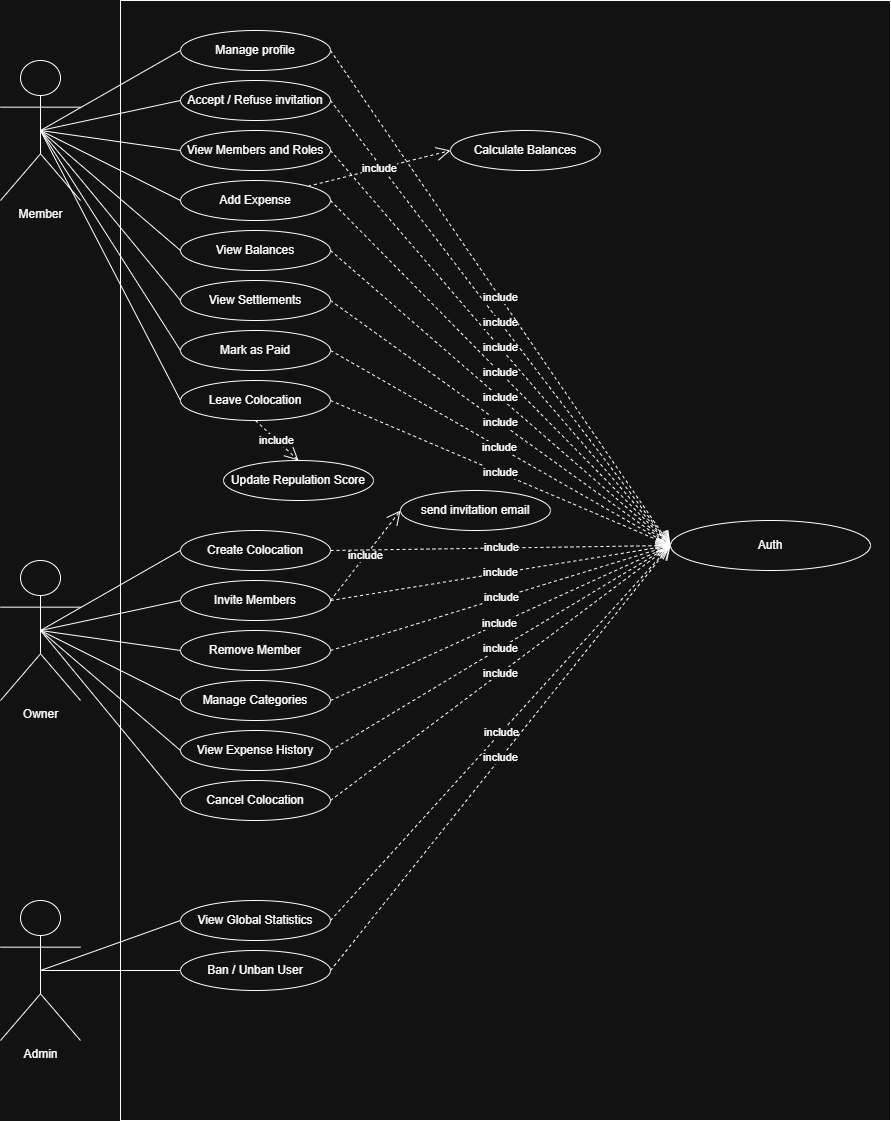

The diagram above was exported from draw.io. Its source (the exported page's mxGraphModel, read from the mxfile embedded in the PNG):
<mxGraphModel dx="1591" dy="2161" grid="1" gridSize="10" guides="1" tooltips="1" connect="1" arrows="1" fold="1" page="1" pageScale="1" pageWidth="827" pageHeight="1169" math="0" shadow="0">
  <root>
    <mxCell id="0" />
    <mxCell id="1" parent="0" />
    <mxCell id="LhuV27dP35tdnHVfdFu4-1" parent="1" style="rounded=0;whiteSpace=wrap;html=1;" value="" vertex="1">
      <mxGeometry height="1120" width="770" x="160" y="-1040" as="geometry" />
    </mxCell>
    <mxCell id="LhuV27dP35tdnHVfdFu4-2" parent="1" style="shape=umlActor;verticalLabelPosition=bottom;verticalAlign=top;html=1;outlineConnect=0;" value="Member" vertex="1">
      <mxGeometry height="140" width="80" x="40" y="-980" as="geometry" />
    </mxCell>
    <mxCell id="LhuV27dP35tdnHVfdFu4-3" parent="1" style="shape=umlActor;verticalLabelPosition=bottom;verticalAlign=top;html=1;outlineConnect=0;" value="Owner" vertex="1">
      <mxGeometry height="140" width="80" x="40" y="-480" as="geometry" />
    </mxCell>
    <mxCell id="LhuV27dP35tdnHVfdFu4-4" parent="1" style="shape=umlActor;verticalLabelPosition=bottom;verticalAlign=top;html=1;outlineConnect=0;" value="Admin" vertex="1">
      <mxGeometry height="140" width="80" x="40" y="-140" as="geometry" />
    </mxCell>
    <mxCell id="LhuV27dP35tdnHVfdFu4-5" parent="1" style="ellipse;whiteSpace=wrap;html=1;" value="Auth" vertex="1">
      <mxGeometry height="50" width="200" x="710" y="-520" as="geometry" />
    </mxCell>
    <mxCell id="LhuV27dP35tdnHVfdFu4-6" parent="1" style="ellipse;whiteSpace=wrap;html=1;" value="Manage profile&lt;div&gt;&lt;/div&gt;" vertex="1">
      <mxGeometry height="40" width="150" x="220" y="-1010" as="geometry" />
    </mxCell>
    <mxCell id="LhuV27dP35tdnHVfdFu4-7" parent="1" style="ellipse;whiteSpace=wrap;html=1;" value="Leave Colocation" vertex="1">
      <mxGeometry height="40" width="150" x="220" y="-660" as="geometry" />
    </mxCell>
    <mxCell id="LhuV27dP35tdnHVfdFu4-8" parent="1" style="ellipse;whiteSpace=wrap;html=1;" value="Invite Members" vertex="1">
      <mxGeometry height="40" width="150" x="220" y="-460" as="geometry" />
    </mxCell>
    <mxCell id="LhuV27dP35tdnHVfdFu4-9" parent="1" style="ellipse;whiteSpace=wrap;html=1;" value="Ban / Unban User" vertex="1">
      <mxGeometry height="40" width="150" x="220" y="-90" as="geometry" />
    </mxCell>
    <mxCell id="LhuV27dP35tdnHVfdFu4-10" parent="1" style="ellipse;whiteSpace=wrap;html=1;" value="View Members and Roles" vertex="1">
      <mxGeometry height="40" width="150" x="220" y="-910" as="geometry" />
    </mxCell>
    <mxCell id="LhuV27dP35tdnHVfdFu4-11" parent="1" style="ellipse;whiteSpace=wrap;html=1;" value="Accept / Refuse invitation" vertex="1">
      <mxGeometry height="40" width="150" x="220" y="-960" as="geometry" />
    </mxCell>
    <mxCell id="LhuV27dP35tdnHVfdFu4-12" parent="1" style="ellipse;whiteSpace=wrap;html=1;" value="Add Expense" vertex="1">
      <mxGeometry height="40" width="150" x="220" y="-860" as="geometry" />
    </mxCell>
    <mxCell id="LhuV27dP35tdnHVfdFu4-13" parent="1" style="ellipse;whiteSpace=wrap;html=1;" value="View Balances" vertex="1">
      <mxGeometry height="40" width="150" x="220" y="-810" as="geometry" />
    </mxCell>
    <mxCell id="LhuV27dP35tdnHVfdFu4-14" parent="1" style="ellipse;whiteSpace=wrap;html=1;" value="View Settlements" vertex="1">
      <mxGeometry height="40" width="150" x="220" y="-760" as="geometry" />
    </mxCell>
    <mxCell id="LhuV27dP35tdnHVfdFu4-15" parent="1" style="ellipse;whiteSpace=wrap;html=1;" value="Mark as Paid" vertex="1">
      <mxGeometry height="40" width="150" x="220" y="-710" as="geometry" />
    </mxCell>
    <mxCell id="LhuV27dP35tdnHVfdFu4-16" parent="1" style="ellipse;whiteSpace=wrap;html=1;" value="Create Colocation" vertex="1">
      <mxGeometry height="40" width="150" x="220" y="-510" as="geometry" />
    </mxCell>
    <mxCell id="LhuV27dP35tdnHVfdFu4-18" parent="1" style="ellipse;whiteSpace=wrap;html=1;" value="View Global Statistics" vertex="1">
      <mxGeometry height="40" width="150" x="220" y="-140" as="geometry" />
    </mxCell>
    <mxCell id="LhuV27dP35tdnHVfdFu4-19" parent="1" style="ellipse;whiteSpace=wrap;html=1;" value="View Expense History" vertex="1">
      <mxGeometry height="40" width="150" x="220" y="-310" as="geometry" />
    </mxCell>
    <mxCell id="LhuV27dP35tdnHVfdFu4-20" parent="1" style="ellipse;whiteSpace=wrap;html=1;" value="Manage Categories" vertex="1">
      <mxGeometry height="40" width="150" x="220" y="-360" as="geometry" />
    </mxCell>
    <mxCell id="LhuV27dP35tdnHVfdFu4-21" parent="1" style="ellipse;whiteSpace=wrap;html=1;" value="send invitation email" vertex="1">
      <mxGeometry height="40" width="150" x="440" y="-550" as="geometry" />
    </mxCell>
    <mxCell id="LhuV27dP35tdnHVfdFu4-22" parent="1" style="ellipse;whiteSpace=wrap;html=1;" value="Remove Member" vertex="1">
      <mxGeometry height="40" width="150" x="220" y="-410" as="geometry" />
    </mxCell>
    <mxCell id="LhuV27dP35tdnHVfdFu4-23" parent="1" style="ellipse;whiteSpace=wrap;html=1;" value="Cancel Colocation" vertex="1">
      <mxGeometry height="40" width="150" x="220" y="-260" as="geometry" />
    </mxCell>
    <mxCell id="LhuV27dP35tdnHVfdFu4-25" edge="1" parent="1" source="LhuV27dP35tdnHVfdFu4-8" style="endArrow=open;endSize=12;dashed=1;html=1;rounded=0;exitX=1;exitY=0.5;exitDx=0;exitDy=0;entryX=0;entryY=0.5;entryDx=0;entryDy=0;" target="LhuV27dP35tdnHVfdFu4-21" value="include">
      <mxGeometry relative="1" width="160" as="geometry">
        <mxPoint x="350" y="-280" as="sourcePoint" />
        <mxPoint x="510" y="-280" as="targetPoint" />
      </mxGeometry>
    </mxCell>
    <mxCell id="LhuV27dP35tdnHVfdFu4-27" edge="1" parent="1" source="LhuV27dP35tdnHVfdFu4-4" style="endArrow=none;html=1;rounded=0;exitX=0.5;exitY=0.5;exitDx=0;exitDy=0;exitPerimeter=0;entryX=0;entryY=0.5;entryDx=0;entryDy=0;" target="LhuV27dP35tdnHVfdFu4-18" value="">
      <mxGeometry height="50" relative="1" width="50" as="geometry">
        <mxPoint x="310" y="-110" as="sourcePoint" />
        <mxPoint x="360" y="-160" as="targetPoint" />
      </mxGeometry>
    </mxCell>
    <mxCell id="LhuV27dP35tdnHVfdFu4-28" edge="1" parent="1" source="LhuV27dP35tdnHVfdFu4-4" style="endArrow=none;html=1;rounded=0;exitX=0.5;exitY=0.5;exitDx=0;exitDy=0;exitPerimeter=0;entryX=0;entryY=0.5;entryDx=0;entryDy=0;" target="LhuV27dP35tdnHVfdFu4-9" value="">
      <mxGeometry height="50" relative="1" width="50" as="geometry">
        <mxPoint x="140" y="-50" as="sourcePoint" />
        <mxPoint x="280" y="-100" as="targetPoint" />
      </mxGeometry>
    </mxCell>
    <mxCell id="LhuV27dP35tdnHVfdFu4-29" edge="1" parent="1" source="LhuV27dP35tdnHVfdFu4-3" style="endArrow=none;html=1;rounded=0;exitX=0.5;exitY=0.5;exitDx=0;exitDy=0;exitPerimeter=0;entryX=0;entryY=0.5;entryDx=0;entryDy=0;" target="LhuV27dP35tdnHVfdFu4-19" value="">
      <mxGeometry height="50" relative="1" width="50" as="geometry">
        <mxPoint x="170" y="-330" as="sourcePoint" />
        <mxPoint x="310" y="-380" as="targetPoint" />
      </mxGeometry>
    </mxCell>
    <mxCell id="LhuV27dP35tdnHVfdFu4-30" edge="1" parent="1" source="LhuV27dP35tdnHVfdFu4-3" style="endArrow=none;html=1;rounded=0;exitX=0.5;exitY=0.5;exitDx=0;exitDy=0;exitPerimeter=0;entryX=0;entryY=0.5;entryDx=0;entryDy=0;" target="LhuV27dP35tdnHVfdFu4-23" value="">
      <mxGeometry height="50" relative="1" width="50" as="geometry">
        <mxPoint x="170" y="-330" as="sourcePoint" />
        <mxPoint x="310" y="-380" as="targetPoint" />
      </mxGeometry>
    </mxCell>
    <mxCell id="LhuV27dP35tdnHVfdFu4-32" edge="1" parent="1" source="LhuV27dP35tdnHVfdFu4-3" style="endArrow=none;html=1;rounded=0;exitX=0.5;exitY=0.5;exitDx=0;exitDy=0;exitPerimeter=0;entryX=0;entryY=0.5;entryDx=0;entryDy=0;" target="LhuV27dP35tdnHVfdFu4-16" value="">
      <mxGeometry height="50" relative="1" width="50" as="geometry">
        <mxPoint x="170" y="-330" as="sourcePoint" />
        <mxPoint x="310" y="-380" as="targetPoint" />
      </mxGeometry>
    </mxCell>
    <mxCell id="LhuV27dP35tdnHVfdFu4-33" edge="1" parent="1" source="LhuV27dP35tdnHVfdFu4-3" style="endArrow=none;html=1;rounded=0;exitX=0.5;exitY=0.5;exitDx=0;exitDy=0;exitPerimeter=0;entryX=0;entryY=0.5;entryDx=0;entryDy=0;" target="LhuV27dP35tdnHVfdFu4-20" value="">
      <mxGeometry height="50" relative="1" width="50" as="geometry">
        <mxPoint x="170" y="-330" as="sourcePoint" />
        <mxPoint x="310" y="-380" as="targetPoint" />
      </mxGeometry>
    </mxCell>
    <mxCell id="LhuV27dP35tdnHVfdFu4-34" edge="1" parent="1" source="LhuV27dP35tdnHVfdFu4-3" style="endArrow=none;html=1;rounded=0;exitX=0.5;exitY=0.5;exitDx=0;exitDy=0;exitPerimeter=0;entryX=0;entryY=0.5;entryDx=0;entryDy=0;" target="LhuV27dP35tdnHVfdFu4-8" value="">
      <mxGeometry height="50" relative="1" width="50" as="geometry">
        <mxPoint x="170" y="-330" as="sourcePoint" />
        <mxPoint x="310" y="-380" as="targetPoint" />
      </mxGeometry>
    </mxCell>
    <mxCell id="LhuV27dP35tdnHVfdFu4-35" edge="1" parent="1" source="LhuV27dP35tdnHVfdFu4-3" style="endArrow=none;html=1;rounded=0;exitX=0.5;exitY=0.5;exitDx=0;exitDy=0;exitPerimeter=0;entryX=0;entryY=0.5;entryDx=0;entryDy=0;" target="LhuV27dP35tdnHVfdFu4-22" value="">
      <mxGeometry height="50" relative="1" width="50" as="geometry">
        <mxPoint x="170" y="-400" as="sourcePoint" />
        <mxPoint x="310" y="-330" as="targetPoint" />
      </mxGeometry>
    </mxCell>
    <mxCell id="LhuV27dP35tdnHVfdFu4-36" edge="1" parent="1" source="LhuV27dP35tdnHVfdFu4-2" style="endArrow=none;html=1;rounded=0;exitX=0.5;exitY=0.5;exitDx=0;exitDy=0;exitPerimeter=0;entryX=0;entryY=0.5;entryDx=0;entryDy=0;" target="LhuV27dP35tdnHVfdFu4-12" value="">
      <mxGeometry height="50" relative="1" width="50" as="geometry">
        <mxPoint x="160" y="-970" as="sourcePoint" />
        <mxPoint x="300" y="-900" as="targetPoint" />
      </mxGeometry>
    </mxCell>
    <mxCell id="LhuV27dP35tdnHVfdFu4-37" edge="1" parent="1" source="LhuV27dP35tdnHVfdFu4-2" style="endArrow=none;html=1;rounded=0;exitX=0.5;exitY=0.5;exitDx=0;exitDy=0;exitPerimeter=0;entryX=0;entryY=0.5;entryDx=0;entryDy=0;" target="LhuV27dP35tdnHVfdFu4-7" value="">
      <mxGeometry height="50" relative="1" width="50" as="geometry">
        <mxPoint x="160" y="-970" as="sourcePoint" />
        <mxPoint x="300" y="-900" as="targetPoint" />
      </mxGeometry>
    </mxCell>
    <mxCell id="LhuV27dP35tdnHVfdFu4-38" edge="1" parent="1" source="LhuV27dP35tdnHVfdFu4-2" style="endArrow=none;html=1;rounded=0;exitX=0.5;exitY=0.5;exitDx=0;exitDy=0;exitPerimeter=0;entryX=0;entryY=0.5;entryDx=0;entryDy=0;" target="LhuV27dP35tdnHVfdFu4-15" value="">
      <mxGeometry height="50" relative="1" width="50" as="geometry">
        <mxPoint x="160" y="-970" as="sourcePoint" />
        <mxPoint x="300" y="-900" as="targetPoint" />
      </mxGeometry>
    </mxCell>
    <mxCell id="LhuV27dP35tdnHVfdFu4-39" edge="1" parent="1" source="LhuV27dP35tdnHVfdFu4-2" style="endArrow=none;html=1;rounded=0;exitX=0.5;exitY=0.5;exitDx=0;exitDy=0;exitPerimeter=0;entryX=0;entryY=0.5;entryDx=0;entryDy=0;" target="LhuV27dP35tdnHVfdFu4-14" value="">
      <mxGeometry height="50" relative="1" width="50" as="geometry">
        <mxPoint x="160" y="-970" as="sourcePoint" />
        <mxPoint x="300" y="-900" as="targetPoint" />
      </mxGeometry>
    </mxCell>
    <mxCell id="LhuV27dP35tdnHVfdFu4-40" edge="1" parent="1" source="LhuV27dP35tdnHVfdFu4-2" style="endArrow=none;html=1;rounded=0;exitX=0.5;exitY=0.5;exitDx=0;exitDy=0;exitPerimeter=0;entryX=0;entryY=0.5;entryDx=0;entryDy=0;" target="LhuV27dP35tdnHVfdFu4-13" value="">
      <mxGeometry height="50" relative="1" width="50" as="geometry">
        <mxPoint x="160" y="-970" as="sourcePoint" />
        <mxPoint x="300" y="-900" as="targetPoint" />
      </mxGeometry>
    </mxCell>
    <mxCell id="LhuV27dP35tdnHVfdFu4-41" edge="1" parent="1" source="LhuV27dP35tdnHVfdFu4-2" style="endArrow=none;html=1;rounded=0;exitX=0.5;exitY=0.5;exitDx=0;exitDy=0;exitPerimeter=0;entryX=0;entryY=0.5;entryDx=0;entryDy=0;" target="LhuV27dP35tdnHVfdFu4-6" value="">
      <mxGeometry height="50" relative="1" width="50" as="geometry">
        <mxPoint x="160" y="-970" as="sourcePoint" />
        <mxPoint x="300" y="-900" as="targetPoint" />
      </mxGeometry>
    </mxCell>
    <mxCell id="LhuV27dP35tdnHVfdFu4-42" edge="1" parent="1" source="LhuV27dP35tdnHVfdFu4-2" style="endArrow=none;html=1;rounded=0;exitX=0.5;exitY=0.5;exitDx=0;exitDy=0;exitPerimeter=0;entryX=0;entryY=0.5;entryDx=0;entryDy=0;" target="LhuV27dP35tdnHVfdFu4-11" value="">
      <mxGeometry height="50" relative="1" width="50" as="geometry">
        <mxPoint x="160" y="-970" as="sourcePoint" />
        <mxPoint x="300" y="-900" as="targetPoint" />
      </mxGeometry>
    </mxCell>
    <mxCell id="LhuV27dP35tdnHVfdFu4-43" edge="1" parent="1" source="LhuV27dP35tdnHVfdFu4-2" style="endArrow=none;html=1;rounded=0;exitX=0.5;exitY=0.5;exitDx=0;exitDy=0;exitPerimeter=0;entryX=0;entryY=0.5;entryDx=0;entryDy=0;" target="LhuV27dP35tdnHVfdFu4-10" value="">
      <mxGeometry height="50" relative="1" width="50" as="geometry">
        <mxPoint x="160" y="-970" as="sourcePoint" />
        <mxPoint x="300" y="-900" as="targetPoint" />
      </mxGeometry>
    </mxCell>
    <mxCell id="LhuV27dP35tdnHVfdFu4-46" edge="1" parent="1" source="LhuV27dP35tdnHVfdFu4-7" style="endArrow=open;endSize=12;dashed=1;html=1;rounded=0;exitX=1;exitY=0.5;exitDx=0;exitDy=0;entryX=0;entryY=0.5;entryDx=0;entryDy=0;" target="LhuV27dP35tdnHVfdFu4-5" value="include">
      <mxGeometry relative="1" width="160" as="geometry">
        <mxPoint x="460" y="-860" as="sourcePoint" />
        <mxPoint x="570" y="-860" as="targetPoint" />
      </mxGeometry>
    </mxCell>
    <mxCell id="LhuV27dP35tdnHVfdFu4-47" edge="1" parent="1" source="LhuV27dP35tdnHVfdFu4-15" style="endArrow=open;endSize=12;dashed=1;html=1;rounded=0;exitX=1;exitY=0.5;exitDx=0;exitDy=0;entryX=0;entryY=0.5;entryDx=0;entryDy=0;" target="LhuV27dP35tdnHVfdFu4-5" value="include">
      <mxGeometry relative="1" width="160" as="geometry">
        <mxPoint x="460" y="-860" as="sourcePoint" />
        <mxPoint x="570" y="-860" as="targetPoint" />
      </mxGeometry>
    </mxCell>
    <mxCell id="LhuV27dP35tdnHVfdFu4-48" edge="1" parent="1" source="LhuV27dP35tdnHVfdFu4-14" style="endArrow=open;endSize=12;dashed=1;html=1;rounded=0;exitX=1;exitY=0.5;exitDx=0;exitDy=0;entryX=0;entryY=0.5;entryDx=0;entryDy=0;" target="LhuV27dP35tdnHVfdFu4-5" value="include">
      <mxGeometry relative="1" width="160" as="geometry">
        <mxPoint x="460" y="-860" as="sourcePoint" />
        <mxPoint x="570" y="-860" as="targetPoint" />
      </mxGeometry>
    </mxCell>
    <mxCell id="LhuV27dP35tdnHVfdFu4-49" edge="1" parent="1" source="LhuV27dP35tdnHVfdFu4-13" style="endArrow=open;endSize=12;dashed=1;html=1;rounded=0;exitX=1;exitY=0.5;exitDx=0;exitDy=0;entryX=0;entryY=0.5;entryDx=0;entryDy=0;" target="LhuV27dP35tdnHVfdFu4-5" value="include">
      <mxGeometry relative="1" width="160" as="geometry">
        <mxPoint x="460" y="-860" as="sourcePoint" />
        <mxPoint x="570" y="-860" as="targetPoint" />
      </mxGeometry>
    </mxCell>
    <mxCell id="LhuV27dP35tdnHVfdFu4-50" edge="1" parent="1" source="LhuV27dP35tdnHVfdFu4-12" style="endArrow=open;endSize=12;dashed=1;html=1;rounded=0;exitX=1;exitY=0.5;exitDx=0;exitDy=0;entryX=0;entryY=0.5;entryDx=0;entryDy=0;" target="LhuV27dP35tdnHVfdFu4-5" value="include">
      <mxGeometry relative="1" width="160" as="geometry">
        <mxPoint x="460" y="-860" as="sourcePoint" />
        <mxPoint x="570" y="-860" as="targetPoint" />
      </mxGeometry>
    </mxCell>
    <mxCell id="LhuV27dP35tdnHVfdFu4-51" edge="1" parent="1" source="LhuV27dP35tdnHVfdFu4-10" style="endArrow=open;endSize=12;dashed=1;html=1;rounded=0;exitX=1;exitY=0.5;exitDx=0;exitDy=0;entryX=0;entryY=0.5;entryDx=0;entryDy=0;" target="LhuV27dP35tdnHVfdFu4-5" value="include">
      <mxGeometry relative="1" width="160" as="geometry">
        <mxPoint x="460" y="-860" as="sourcePoint" />
        <mxPoint x="570" y="-860" as="targetPoint" />
      </mxGeometry>
    </mxCell>
    <mxCell id="LhuV27dP35tdnHVfdFu4-52" edge="1" parent="1" source="LhuV27dP35tdnHVfdFu4-11" style="endArrow=open;endSize=12;dashed=1;html=1;rounded=0;exitX=1;exitY=0.5;exitDx=0;exitDy=0;entryX=0;entryY=0.5;entryDx=0;entryDy=0;" target="LhuV27dP35tdnHVfdFu4-5" value="include">
      <mxGeometry relative="1" width="160" as="geometry">
        <mxPoint x="460" y="-860" as="sourcePoint" />
        <mxPoint x="570" y="-860" as="targetPoint" />
      </mxGeometry>
    </mxCell>
    <mxCell id="LhuV27dP35tdnHVfdFu4-53" edge="1" parent="1" source="LhuV27dP35tdnHVfdFu4-6" style="endArrow=open;endSize=12;dashed=1;html=1;rounded=0;exitX=1;exitY=0.5;exitDx=0;exitDy=0;entryX=0;entryY=0.5;entryDx=0;entryDy=0;" target="LhuV27dP35tdnHVfdFu4-5" value="include">
      <mxGeometry relative="1" width="160" as="geometry">
        <mxPoint x="460" y="-860" as="sourcePoint" />
        <mxPoint x="570" y="-860" as="targetPoint" />
      </mxGeometry>
    </mxCell>
    <mxCell id="LhuV27dP35tdnHVfdFu4-54" edge="1" parent="1" source="LhuV27dP35tdnHVfdFu4-16" style="endArrow=open;endSize=12;dashed=1;html=1;rounded=0;exitX=1;exitY=0.5;exitDx=0;exitDy=0;entryX=0;entryY=0.5;entryDx=0;entryDy=0;" target="LhuV27dP35tdnHVfdFu4-5" value="include">
      <mxGeometry relative="1" width="160" as="geometry">
        <mxPoint x="440" y="-490" as="sourcePoint" />
        <mxPoint x="550" y="-490" as="targetPoint" />
      </mxGeometry>
    </mxCell>
    <mxCell id="LhuV27dP35tdnHVfdFu4-55" edge="1" parent="1" source="LhuV27dP35tdnHVfdFu4-20" style="endArrow=open;endSize=12;dashed=1;html=1;rounded=0;exitX=1;exitY=0.5;exitDx=0;exitDy=0;entryX=0;entryY=0.5;entryDx=0;entryDy=0;" target="LhuV27dP35tdnHVfdFu4-5" value="include">
      <mxGeometry relative="1" width="160" as="geometry">
        <mxPoint x="480" y="-340" as="sourcePoint" />
        <mxPoint x="590" y="-340" as="targetPoint" />
      </mxGeometry>
    </mxCell>
    <mxCell id="LhuV27dP35tdnHVfdFu4-56" edge="1" parent="1" source="LhuV27dP35tdnHVfdFu4-22" style="endArrow=open;endSize=12;dashed=1;html=1;rounded=0;exitX=1;exitY=0.5;exitDx=0;exitDy=0;entryX=0;entryY=0.5;entryDx=0;entryDy=0;" target="LhuV27dP35tdnHVfdFu4-5" value="include">
      <mxGeometry relative="1" width="160" as="geometry">
        <mxPoint x="480" y="-340" as="sourcePoint" />
        <mxPoint x="590" y="-340" as="targetPoint" />
      </mxGeometry>
    </mxCell>
    <mxCell id="LhuV27dP35tdnHVfdFu4-57" edge="1" parent="1" source="LhuV27dP35tdnHVfdFu4-19" style="endArrow=open;endSize=12;dashed=1;html=1;rounded=0;exitX=1;exitY=0.5;exitDx=0;exitDy=0;entryX=0;entryY=0.5;entryDx=0;entryDy=0;" target="LhuV27dP35tdnHVfdFu4-5" value="include">
      <mxGeometry relative="1" width="160" as="geometry">
        <mxPoint x="480" y="-340" as="sourcePoint" />
        <mxPoint x="590" y="-340" as="targetPoint" />
      </mxGeometry>
    </mxCell>
    <mxCell id="LhuV27dP35tdnHVfdFu4-58" edge="1" parent="1" source="LhuV27dP35tdnHVfdFu4-23" style="endArrow=open;endSize=12;dashed=1;html=1;rounded=0;exitX=1;exitY=0.5;exitDx=0;exitDy=0;entryX=0;entryY=0.5;entryDx=0;entryDy=0;" target="LhuV27dP35tdnHVfdFu4-5" value="include">
      <mxGeometry relative="1" width="160" as="geometry">
        <mxPoint x="480" y="-340" as="sourcePoint" />
        <mxPoint x="590" y="-340" as="targetPoint" />
      </mxGeometry>
    </mxCell>
    <mxCell id="LhuV27dP35tdnHVfdFu4-59" edge="1" parent="1" source="LhuV27dP35tdnHVfdFu4-8" style="endArrow=open;endSize=12;dashed=1;html=1;rounded=0;exitX=1;exitY=0.5;exitDx=0;exitDy=0;entryX=0;entryY=0.5;entryDx=0;entryDy=0;" target="LhuV27dP35tdnHVfdFu4-5" value="include">
      <mxGeometry relative="1" width="160" as="geometry">
        <mxPoint x="440" y="-440" as="sourcePoint" />
        <mxPoint x="550" y="-440" as="targetPoint" />
      </mxGeometry>
    </mxCell>
    <mxCell id="LhuV27dP35tdnHVfdFu4-60" edge="1" parent="1" source="LhuV27dP35tdnHVfdFu4-18" style="endArrow=open;endSize=12;dashed=1;html=1;rounded=0;exitX=1;exitY=0.5;exitDx=0;exitDy=0;entryX=0;entryY=0.5;entryDx=0;entryDy=0;" target="LhuV27dP35tdnHVfdFu4-5" value="include">
      <mxGeometry relative="1" width="160" as="geometry">
        <mxPoint x="470" y="-110" as="sourcePoint" />
        <mxPoint x="580" y="-110" as="targetPoint" />
      </mxGeometry>
    </mxCell>
    <mxCell id="LhuV27dP35tdnHVfdFu4-61" edge="1" parent="1" source="LhuV27dP35tdnHVfdFu4-9" style="endArrow=open;endSize=12;dashed=1;html=1;rounded=0;exitX=1;exitY=0.5;exitDx=0;exitDy=0;entryX=0;entryY=0.5;entryDx=0;entryDy=0;" target="LhuV27dP35tdnHVfdFu4-5" value="include">
      <mxGeometry relative="1" width="160" as="geometry">
        <mxPoint x="470" y="-110" as="sourcePoint" />
        <mxPoint x="580" y="-110" as="targetPoint" />
      </mxGeometry>
    </mxCell>
    <mxCell id="LhuV27dP35tdnHVfdFu4-64" parent="1" style="ellipse;whiteSpace=wrap;html=1;" value="Update Repulation Score" vertex="1">
      <mxGeometry height="40" width="150" x="263" y="-580" as="geometry" />
    </mxCell>
    <mxCell id="LhuV27dP35tdnHVfdFu4-66" edge="1" parent="1" source="LhuV27dP35tdnHVfdFu4-7" style="endArrow=open;endSize=12;dashed=1;html=1;rounded=0;exitX=0.5;exitY=1;exitDx=0;exitDy=0;entryX=0.5;entryY=0;entryDx=0;entryDy=0;" target="LhuV27dP35tdnHVfdFu4-64" value="include">
      <mxGeometry relative="1" width="160" as="geometry">
        <mxPoint x="290" y="-520" as="sourcePoint" />
        <mxPoint x="360" y="-610" as="targetPoint" />
      </mxGeometry>
    </mxCell>
    <mxCell id="LhuV27dP35tdnHVfdFu4-67" parent="1" style="ellipse;whiteSpace=wrap;html=1;" value="Calculate Balances" vertex="1">
      <mxGeometry height="40" width="150" x="490" y="-910" as="geometry" />
    </mxCell>
    <mxCell id="LhuV27dP35tdnHVfdFu4-68" edge="1" parent="1" source="LhuV27dP35tdnHVfdFu4-12" style="endArrow=open;endSize=12;dashed=1;html=1;rounded=0;exitX=1;exitY=0;exitDx=0;exitDy=0;entryX=0;entryY=0.5;entryDx=0;entryDy=0;" target="LhuV27dP35tdnHVfdFu4-67" value="include">
      <mxGeometry relative="1" width="160" as="geometry">
        <mxPoint x="490" y="-850" as="sourcePoint" />
        <mxPoint x="533" y="-810" as="targetPoint" />
      </mxGeometry>
    </mxCell>
  </root>
</mxGraphModel>